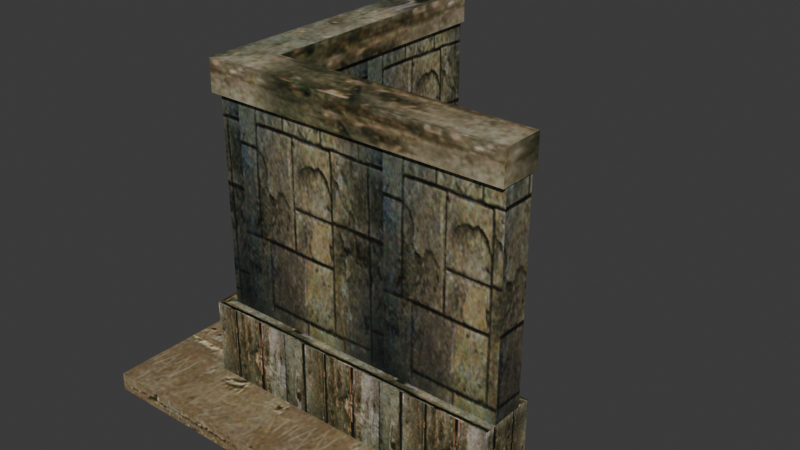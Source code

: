 # Source: source.blend  (saved by Blender 5.2.45; exported with 4.5.12 LTS)
import bpy
from mathutils import Matrix  # noqa: F401  (used for matrix-valued properties, if any)

bpy.ops.wm.read_factory_settings(use_empty=True)
scene = bpy.context.scene
scene.name = 'HouseWall04'

# ---- collections
col_collection = bpy.data.collections.new('Collection'); scene.collection.children.link(col_collection)

# ---- images (referenced by path relative to the original .blend; pixels are not part of the script)
import os
ASSET_DIR = os.environ.get("B2B_ASSET_DIR", "")  # directory of the original .blend (textures are referenced by path, not embedded)
HERE = os.path.dirname(os.path.abspath(__file__))  # packed textures are extracted next to this script under _unpacked/

def load_image(name, relpath, width, height, colorspace="sRGB"):
    """Load a texture the original file referenced (path relative to the .blend, or extracted next to this script)."""
    p = next((c for c in (os.path.join(HERE, relpath), os.path.join(ASSET_DIR, relpath)) if relpath and os.path.exists(c)), "")
    if p:
        img = bpy.data.images.load(p, check_existing=True)
        img.name = name
    else:  # same state as the original file: an image datablock whose file is absent (Cycles renders it pink)
        img = bpy.data.images.new(name, width, height)
        img.source = "FILE"
        img.filepath = "//" + (relpath or name)
    img.colorspace_settings.name = colorspace
    return img
img_tile_wood01_jpg = load_image('tile_wood01.jpg', '_unpacked/tile_wood01.92b9cf10.jpg', 128, 128, 'sRGB')
img_tile_wood02_jpg = load_image('tile_wood02.jpg', '_unpacked/tile_wood02.7bfaebea.jpg', 128, 128, 'sRGB')
img_tile_ston04_jpg = load_image('tile_ston04.jpg', '_unpacked/tile_ston04.d269a6d5.jpg', 128, 128, 'sRGB')

# ---- materials (node trees are filled in below, after node groups)
mat_tile_wood01_jpg = bpy.data.materials.new('tile_wood01.jpg')
mat_tile_wood01_jpg.diffuse_color = (0.5337, 0.9379, 0.6276, 1.0)
mat_tile_wood02_jpg = bpy.data.materials.new('tile_wood02.jpg')
mat_tile_wood02_jpg.diffuse_color = (0.9467, 0.5036, 0.6778, 1.0)
mat_tile_ston04_jpg = bpy.data.materials.new('tile_ston04.jpg')
mat_tile_ston04_jpg.diffuse_color = (0.9999, 0.7516, 0.4598, 1.0)

# ---- material node trees
mat_tile_wood01_jpg.use_nodes = True; mat_tile_wood01_jpg.node_tree.nodes.clear()
_N = mat_tile_wood01_jpg.node_tree.nodes; _L = mat_tile_wood01_jpg.node_tree.links
n0 = _N.new('ShaderNodeBsdfPrincipled'); n0.name = 'Principled BSDF'; n0.location = (-200, 100)
n0.inputs[10].default_value = 0.005
n1 = _N.new('ShaderNodeOutputMaterial'); n1.name = 'Material Output'; n1.location = (200, 100)
n2 = _N.new('ShaderNodeTexImage'); n2.name = 'Image Texture'; n2.location = (-600, 100)
n2.image = img_tile_wood01_jpg
_L.new(n0.outputs[0], n1.inputs[0])
_L.new(n2.outputs[0], n0.inputs[0])
n1.is_active_output = True
mat_tile_wood02_jpg.use_nodes = True; mat_tile_wood02_jpg.node_tree.nodes.clear()
_N = mat_tile_wood02_jpg.node_tree.nodes; _L = mat_tile_wood02_jpg.node_tree.links
n0 = _N.new('ShaderNodeBsdfPrincipled'); n0.name = 'Principled BSDF'; n0.location = (-200, 100)
n0.inputs[10].default_value = 0.005
n1 = _N.new('ShaderNodeOutputMaterial'); n1.name = 'Material Output'; n1.location = (200, 100)
n2 = _N.new('ShaderNodeTexImage'); n2.name = 'Image Texture'; n2.location = (-600, 100)
n2.image = img_tile_wood02_jpg
_L.new(n0.outputs[0], n1.inputs[0])
_L.new(n2.outputs[0], n0.inputs[0])
n1.is_active_output = True
mat_tile_ston04_jpg.use_nodes = True; mat_tile_ston04_jpg.node_tree.nodes.clear()
_N = mat_tile_ston04_jpg.node_tree.nodes; _L = mat_tile_ston04_jpg.node_tree.links
n0 = _N.new('ShaderNodeBsdfPrincipled'); n0.name = 'Principled BSDF'; n0.location = (-200, 100)
n0.inputs[10].default_value = 0.005
n1 = _N.new('ShaderNodeOutputMaterial'); n1.name = 'Material Output'; n1.location = (200, 100)
n2 = _N.new('ShaderNodeTexImage'); n2.name = 'Image Texture'; n2.location = (-600, 100)
n2.image = img_tile_ston04_jpg
_L.new(n0.outputs[0], n1.inputs[0])
_L.new(n2.outputs[0], n0.inputs[0])
n1.is_active_output = True

# ---- world
world_world = bpy.data.worlds.new('World'); scene.world = world_world
world_world.use_nodes = True; world_world.node_tree.nodes.clear()
_N = world_world.node_tree.nodes; _L = world_world.node_tree.links
n0 = _N.new('ShaderNodeOutputWorld'); n0.name = 'World Output'; n0.location = (200, 100)
n1 = _N.new('ShaderNodeBackground'); n1.name = 'Background'; n1.location = (-200, 100)
n1.inputs[0].default_value = (0.05088, 0.05088, 0.05088, 1.0)
_L.new(n1.outputs[0], n0.inputs[0])
n0.is_active_output = True
world_world.color = (0.05088, 0.05088, 0.05088)
world_world.sun_shadow_jitter_overblur = 0.0

# ---- meshes
me_housewall04 = bpy.data.meshes.new('HouseWall04')
me_housewall04.from_pydata([(34.98, 39.39, 73.78), (34.98, 39.39, 246.2), (245.1, 39.37, 246.2), (245.1, 39.37, 73.78), (9.324, 13.55, 73.78), (245.1, 13.56, 73.78), (245.1, 13.56, 246.2), (9.324, 13.55, 246.2), (34.65, 249.6, 73.78), (34.65, 249.6, 246.2), (9.298, 249.6, 73.78), (9.298, 249.6, 246.2), (45.11, 49.65, 73.74), (245.1, 49.55, 73.74), (245.1, 49.55, 0.2808), (45.28, 49.55, 0.2808), (245.1, 3.65, 73.74), (-0.604, 3.649, 73.74), (-0.604, 3.649, 0.2808), (245.1, 3.65, 0.2808), (44.95, 249.6, 73.74), (44.95, 49.75, 0.2808), (44.95, 249.6, 0.2807), (-0.62, 249.6, 73.74), (-0.62, 249.6, 0.2808), (246.2, 42.67, 264.5), (38.28, 42.68, 264.5), (4.972, 8.805, 264.5), (246.2, 8.82, 264.5), (37.95, 249.9, 264.5), (4.945, 249.9, 264.5), (246.2, 42.67, 239.5), (38.28, 42.68, 239.5), (4.972, 8.805, 239.5), (246.2, 8.82, 239.5), (37.95, 249.9, 239.5), (4.945, 249.9, 239.5), (245.1, -50.9, 14.54), (-54.81, -50.9, 14.54), (-54.81, -50.9, 0.2808), (245.1, -50.9, 0.2808), (245.1, 3.65, 14.54), (245.1, 3.65, 0.2808), (-0.6034, 3.649, 14.54), (-54.8, 249.6, 14.54), (-54.8, 249.6, 0.2808), (-0.6188, 249.6, 14.54), (-0.6188, 249.6, 0.2808)], [], [(0, 1, 2), (2, 3, 0), (4, 5, 6), (6, 7, 4), (3, 2, 6), (6, 5, 3), (8, 9, 1), (1, 0, 8), (10, 4, 7), (7, 11, 10), (9, 8, 10), (10, 11, 9), (12, 13, 14), (14, 15, 12), (16, 17, 18), (18, 19, 16), (13, 16, 19), (19, 14, 13), (13, 12, 17), (13, 17, 16), (20, 12, 21), (21, 22, 20), (17, 23, 24), (24, 18, 17), (23, 20, 22), (22, 24, 23), (12, 20, 23), (12, 23, 17), (25, 26, 27), (27, 28, 25), (26, 29, 30), (30, 27, 26), (31, 32, 26), (26, 25, 31), (33, 34, 28), (28, 27, 33), (34, 31, 25), (25, 28, 34), (32, 35, 29), (29, 26, 32), (36, 33, 27), (27, 30, 36), (35, 36, 30), (30, 29, 35), (37, 38, 39), (39, 40, 37), (41, 37, 40), (40, 42, 41), (41, 43, 38), (41, 38, 37), (38, 44, 45), (45, 39, 38), (44, 46, 47), (47, 45, 44), (43, 46, 44), (43, 44, 38)])
me_housewall04.polygons.foreach_set('use_smooth', [True] * 56)
me_housewall04.polygons.foreach_set('material_index', [0, 0, 0, 0, 0, 0, 0, 0, 0, 0, 0, 0, 1, 1, 1, 1, 1, 1, 1, 1, 1, 1, 1, 1, 1, 1, 1, 1, 1, 1, 1, 1, 1, 1, 1, 1, 1, 1, 1, 1, 1, 1, 1, 1, 2, 2, 2, 2, 2, 2, 2, 2, 2, 2, 2, 2])
_k = set([(0, 1), (0, 2), (1, 8), (2, 3), (3, 6), (4, 7), (5, 6), (8, 9), (9, 10), (10, 11), (12, 13), (12, 14), (12, 20), (13, 14), (13, 16), (16, 17), (16, 19), (17, 18), (17, 23), (20, 22), (20, 23), (23, 24), (25, 26), (25, 28), (25, 31), (26, 29), (26, 32), (27, 28), (27, 30), (27, 33), (28, 34), (29, 30), (29, 35), (30, 36), (37, 38), (37, 40), (37, 41), (38, 39), (38, 44), (40, 41), (44, 45), (44, 46)])
me_housewall04.attributes.new('sharp_edge', 'BOOLEAN', 'EDGE').data.foreach_set('value', [ (min(e.vertices), max(e.vertices)) in _k for e in me_housewall04.edges])
_uv = me_housewall04.uv_layers.new(name='Float2')
_uv.uv.foreach_set('vector', [-1.013, -0.0123, -1.013, 0.9977, 0.0108, 0.9977, 0.0108, 0.9977, 0.0108, -0.0123, -1.013, -0.0123, -2.126, 0.0007, -0.2848, 0.0007, -0.2848, 0.9995, -0.2848, 0.9995, -2.126, 0.9995, -2.126, 0.0007, 0.3432, 0.0005, 0.3432, 0.9995, 0.1711, 0.9995, 0.1711, 0.9995, 0.1711, 0.0005, 0.3432, 0.0005, 1.846, -0.0055, 1.846, 1.003, 0.2949, 1.003, 0.2949, 1.003, 0.2949, -0.0055, 1.846, -0.0055, 1.846, -0.0055, 0.1042, -0.0055, 0.1042, 1.003, 0.1042, 1.003, 1.846, 1.003, 1.846, -0.0055, -1.928, 0.9995, -1.928, 0.0007, -2.126, 0.0007, -2.126, 0.0007, -2.126, 0.9995, -1.928, 0.9995, 1.717, 3.3, 1.717, 1.061, 0.9909, 1.061, 0.9909, 1.061, 0.9909, 3.298, 1.717, 3.3, 1.717, 1.061, 1.717, 3.812, 0.9909, 3.812, 0.9909, 3.812, 0.9909, 1.061, 1.717, 1.061, 0.0254, 0.8121, 0.0254, 0.1879, 0.9746, 0.1879, 0.9746, 0.1879, 0.9746, 0.8121, 0.0254, 0.8121, 1.445, 0.3139, 3.54, 0.315, 4.019, -0.1969, 1.445, 0.3139, 4.019, -0.1969, 1.445, -0.1968, 0.9242, -0.8458, 0.9242, 1.486, 0.0758, 1.485, 0.0758, 1.485, 0.0758, -0.8458, 0.9242, -0.8458, 0.9242, 2.023, 0.9242, -0.8458, 0.0758, -0.8458, 0.0758, -0.8458, 0.0758, 2.023, 0.9242, 2.023, 1.717, 3.812, 1.717, 3.302, 0.9909, 3.302, 0.9909, 3.302, 0.9909, 3.812, 1.717, 3.812, 0.9847, 0.6203, -0.2744, 0.6193, -0.2744, 0.3324, 0.9847, 0.6203, -0.2744, 0.3324, 1.274, 0.3325, -0.9792, 0.515, -2.011, 0.515, -2.176, 0.3693, -2.176, 0.3693, -0.9792, 0.3694, -0.9792, 0.515, -1.491, 0.8568, -0.576, 0.8584, -0.576, 1.021, -0.576, 1.021, -1.641, 1.02, -1.491, 0.8568, -0.9889, 0.4128, -2.025, 0.4128, -2.025, 0.5566, -2.025, 0.5566, -0.9889, 0.5566, -0.9889, 0.4128, -2.191, 0.4128, -0.9889, 0.4128, -0.9889, 0.5566, -0.9889, 0.5566, -2.191, 0.5566, -2.191, 0.4128, 0.0006, 0.4489, 0.1408, 0.4489, 0.1408, 0.5511, 0.1408, 0.5511, 0.0006, 0.5511, 0.0006, 0.4489, 0.1409, 0.4489, 0.9995, 0.4489, 0.9995, 0.5511, 0.9995, 0.5511, 0.1409, 0.5511, 0.1409, 0.4489, 0.9995, 0.4489, 0.0005, 0.4489, 0.0005, 0.5511, 0.0005, 0.5511, 0.9995, 0.5511, 0.9995, 0.4489, -1.037, 0.6227, -1.202, 0.6227, -1.202, 0.7537, -1.202, 0.7537, -1.037, 0.7537, -1.037, 0.6227, 0.1516, 0.5378, -2.215, 0.5378, -2.215, 0.3976, -2.215, 0.3976, 0.1516, 0.3976, 0.1516, 0.5378, -0.4761, 0.573, -1.033, 0.573, -1.033, 0.427, -1.033, 0.427, -0.4761, 0.427, -0.4761, 0.573, 0.1601, -0.1045, -1.505, -0.1045, -1.873, -0.449, 0.1601, -0.1045, -1.873, -0.449, 0.1601, -0.4491, -1.033, 0.573, 2.033, 0.573, 2.033, 0.427, 2.033, 0.427, -1.033, 0.427, -1.033, 0.573, -2.215, 0.5378, -1.787, 0.5378, -1.787, 0.3976, -1.787, 0.3976, -2.215, 0.3976, -2.215, 0.5378, -1.505, -0.1045, -1.505, 1.449, -1.872, 1.449, -1.505, -0.1045, -1.872, 1.449, -1.873, -0.449])
me_housewall04.materials.append(mat_tile_wood01_jpg)
me_housewall04.materials.append(mat_tile_wood02_jpg)
me_housewall04.materials.append(mat_tile_ston04_jpg)
me_housewall04.update()
me_housewall04.normals_split_custom_set([tuple(v) for v in zip(*[iter([7.424e-05, 1.0, 0.0, 7.424e-05, 1.0, 0.0, 7.424e-05, 1.0, 0.0, 7.424e-05, 1.0, 0.0, 7.424e-05, 1.0, 0.0, 7.424e-05, 1.0, 0.0, 6.32e-05, -1.0, -3.241e-09, 6.32e-05, -1.0, 0.0, 6.32e-05, -1.0, -2.178e-09, 6.32e-05, -1.0, -2.178e-09, 6.32e-05, -1.0, -5.419e-09, 6.32e-05, -1.0, -3.241e-09, 1.0, 0.0, 0.0, 1.0, 0.0, 0.0, 1.0, 0.0, 0.0, 1.0, 0.0, 0.0, 1.0, 0.0, 0.0, 1.0, 0.0, 0.0, 1.0, 0.00158, 0.0, 1.0, 0.00158, 0.0, 1.0, 0.00158, 0.0, 1.0, 0.00158, 6.194e-07, 1.0, 0.00158, 6.194e-07, 1.0, 0.00158, 6.194e-07, -1.0, -0.000112, -2.288e-07, -1.0, -0.0001123, -5.698e-07, -1.0, -0.0001121, -3.409e-07, -1.0, -0.0001121, -3.409e-07, -1.0, -0.0001118, 0.0, -1.0, -0.000112, -2.288e-07, 0.0, 1.0, 0.0, 0.0, 1.0, 0.0, 0.0, 1.0, 0.0, 0.0, 1.0, 0.0, 0.0, 1.0, 0.0, 0.0, 1.0, 0.0, 0.0004965, 1.0, 0.0, 0.0004965, 1.0, 0.0, 0.0004965, 1.0, 0.0, 0.0, 1.0, -0.001352, 0.0, 1.0, -0.001352, 0.0, 1.0, -0.001352, 4.472e-06, -1.0, 0.0, 4.472e-06, -1.0, 0.0, 4.472e-06, -1.0, 0.0, 4.472e-06, -1.0, 0.0, 4.472e-06, -1.0, 0.0, 4.472e-06, -1.0, 0.0, 1.0, 0.0, 0.0, 1.0, 0.0, 0.0, 1.0, 0.0, 0.0, 1.0, 0.0, 0.0, 1.0, 0.0, 0.0, 1.0, 0.0, 0.0, -2.095e-09, 0.0, 1.0, -1.839e-07, 0.0, 1.0, -1.929e-07, 0.0, 1.0, -2.095e-09, 0.0, 1.0, -1.929e-07, 0.0, 1.0, 4.71e-09, 0.0, 1.0, 1.0, 0.0006402, -0.001873, 1.0, 0.0008338, -0.002268, 1.0, 0.0001253, -0.0004718, 1.0, 0.0001253, -0.0004718, 1.0, 0.0, 0.0, 1.0, 0.0006402, -0.001873, -1.0, -6.509e-05, 0.0, -1.0, -6.509e-05, 0.0, -1.0, -6.509e-05, 0.0, -1.0, -6.509e-05, 0.0, -1.0, -6.509e-05, 0.0, -1.0, -6.509e-05, 0.0, 0.0, 1.0, 0.0, 0.0, 1.0, 0.0, 0.0, 1.0, 0.0, 0.0, 1.0, 0.0, 0.0, 1.0, 0.0, 0.0, 1.0, 0.0, -1.839e-07, 0.0, 1.0, 0.0, 0.0, 1.0, -4.971e-08, 0.0, 1.0, -1.839e-07, 0.0, 1.0, -4.971e-08, 0.0, 1.0, -1.929e-07, 0.0, 1.0, 2.18e-07, 0.0, 1.0, -5.627e-07, 1.776e-07, 1.0, -4.601e-07, 1.879e-07, 1.0, -4.601e-07, 1.879e-07, 1.0, 2.392e-07, 0.0, 1.0, 2.18e-07, 0.0, 1.0, -5.627e-07, 1.776e-07, 1.0, -3.201e-06, -4.447e-09, 1.0, -2.975e-06, 3.454e-08, 1.0, -2.975e-06, 3.454e-08, 1.0, -4.601e-07, 1.879e-07, 1.0, -5.627e-07, 1.776e-07, 1.0, 7.503e-05, 1.0, 0.0, 7.503e-05, 1.0, 0.0, 7.503e-05, 1.0, 0.0, 7.503e-05, 1.0, 0.0, 7.503e-05, 1.0, 0.0, 7.503e-05, 1.0, 0.0, 6.176e-05, -1.0, 0.0, 6.176e-05, -1.0, 0.0, 6.176e-05, -1.0, 0.0, 6.176e-05, -1.0, 0.0, 6.176e-05, -1.0, 0.0, 6.176e-05, -1.0, 0.0, 1.0, 0.0, 0.0, 1.0, 0.0, 0.0, 1.0, 0.0, 0.0, 1.0, 0.0, 0.0, 1.0, 0.0, 0.0, 1.0, 0.0, 0.0, 1.0, 0.001603, -4.503e-10, 1.0, 0.001603, -5.889e-09, 1.0, 0.001603, -5.439e-09, 1.0, 0.001603, -5.439e-09, 1.0, 0.001603, 0.0, 1.0, 0.001603, -4.503e-10, -1.0, -0.0001095, 0.0, -1.0, -0.0001095, 0.0, -1.0, -0.0001095, 0.0, -1.0, -0.0001095, 0.0, -1.0, -0.0001095, 0.0, -1.0, -0.0001095, 0.0, -1.629e-06, 1.0, -1.389e-06, 0.0, 1.0, 0.0, -1.145e-06, 1.0, -9.77e-07, -1.145e-06, 1.0, -9.77e-07, -2.774e-06, 1.0, -2.366e-06, -1.629e-06, 1.0, -1.389e-06, -1.348e-06, -1.0, 0.0, -1.348e-06, -1.0, 0.0, -1.348e-06, -1.0, 0.0, -1.348e-06, -1.0, 0.0, -1.348e-06, -1.0, 0.0, -1.348e-06, -1.0, 0.0, 1.0, 0.0, 0.0, 1.0, 0.0, 0.0, 1.0, 0.0, 0.0, 1.0, 0.0, 0.0, 1.0, 0.0, 0.0, 1.0, 0.0, 0.0, 4.164e-08, -2.541e-07, 1.0, -6.45e-07, -1.09e-06, 1.0, -7.709e-07, -8.599e-07, 1.0, 4.164e-08, -2.541e-07, 1.0, -7.709e-07, -8.599e-07, 1.0, -4.795e-09, 0.0, 1.0, -1.0, 4.093e-05, 0.0, -1.0, 4.093e-05, 0.0, -1.0, 4.093e-05, 0.0, -1.0, 4.093e-05, 0.0, -1.0, 4.093e-05, 0.0, -1.0, 4.093e-05, 0.0, 0.0, 1.0, 0.0, 0.0, 1.0, 0.0, 0.0, 1.0, 0.0, 0.0, 1.0, 0.0, 0.0, 1.0, 0.0, 0.0, 1.0, 0.0, -6.45e-07, -1.09e-06, 1.0, 0.0, 4.033e-07, 1.0, -2.567e-07, 3.476e-07, 1.0, -6.45e-07, -1.09e-06, 1.0, -2.567e-07, 3.476e-07, 1.0, -7.709e-07, -8.599e-07, 1.0])] * 3)])
arm_housewall04_skeleton = bpy.data.armatures.new('HouseWall04_skeleton')  # bones are not reproduced

# ---- objects
ob_housewall04_skeleton = bpy.data.objects.new('HouseWall04_skeleton', arm_housewall04_skeleton)
ob_housewall04 = bpy.data.objects.new('HouseWall04', me_housewall04)

# ---- transforms, parenting, visibility, modifiers, constraints
ob_housewall04_skeleton.location = (0.0, 0.0, 0.0)
ob_housewall04_skeleton.show_in_front = True
ob_housewall04.parent = ob_housewall04_skeleton
ob_housewall04.location = (0.0, 0.0, 0.0)
_vg = ob_housewall04.vertex_groups.new(name='joint_01')
_vg.add([0, 1, 2, 3, 4, 5, 6, 7, 8, 9, 10, 11, 12, 13, 14, 15, 16, 17, 18, 19, 20, 21, 22, 23, 24, 25, 26, 27, 28, 29, 30, 31, 32, 33, 34, 35, 36, 37, 38, 39, 40, 41, 42, 43, 44, 45, 46, 47], 1.0, 'REPLACE')
_m = ob_housewall04.modifiers.new('Armature', 'ARMATURE')
_m.object = ob_housewall04_skeleton

# ---- collection membership
scene.collection.objects.link(ob_housewall04_skeleton)
scene.collection.objects.link(ob_housewall04)

# ---- scene / render settings (as saved in the file)
scene.frame_start = 0; scene.frame_end = 0; scene.frame_set(0)
scene.render.engine = 'BLENDER_EEVEE_NEXT'
scene.render.bake_bias = 0.0
scene.render.bake_samples = 0
scene.render.compositor_device = 'GPU'
scene.eevee.use_volume_custom_range = False
scene.eevee.fast_gi_thickness_near = 0.1
scene.eevee.fast_gi_thickness_far = 0.0
scene.eevee.ray_tracing_options.screen_trace_thickness = 0.1
bpy.context.view_layer.update()

# ---- added for rendering (the .blend has no active camera and no usable light): camera, sun
cam_auto = bpy.data.cameras.new('AutoCamera')
cam_auto.lens = 50.0
cam_auto.sensor_width = 36.0
cam_auto.clip_end = 8133.2
ob_auto_camera = bpy.data.objects.new('AutoCamera', cam_auto)
scene.collection.objects.link(ob_auto_camera)
ob_auto_camera.location = (559.143, -456.636, 503.125)
ob_auto_camera.rotation_euler = (1.09748, -7.21219e-08, 0.694738)
scene.camera = ob_auto_camera
light_auto_sun = bpy.data.lights.new('AutoSun', 'SUN')
light_auto_sun.energy = 3.0
light_auto_sun.angle = 0.0523599
ob_auto_sun = bpy.data.objects.new('AutoSun', light_auto_sun)
scene.collection.objects.link(ob_auto_sun)
ob_auto_sun.rotation_euler = (0.872665, 0.174533, 0.523599)
bpy.context.view_layer.update()
